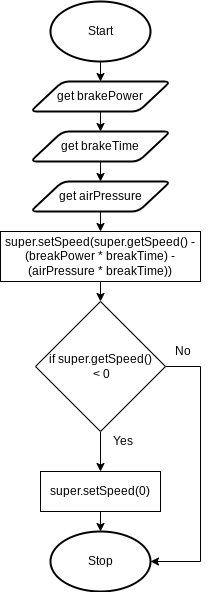

The diagram above was exported from draw.io. Its source (the exported page's mxGraphModel, read from the mxfile embedded in the PNG):
<mxGraphModel dx="1086" dy="743" grid="1" gridSize="10" guides="1" tooltips="1" connect="1" arrows="1" fold="1" page="1" pageScale="1" pageWidth="827" pageHeight="1169" math="0" shadow="0">
  <root>
    <mxCell id="0" />
    <mxCell id="1" parent="0" />
    <mxCell id="2" style="edgeStyle=none;html=1;exitX=0.5;exitY=1;exitDx=0;exitDy=0;exitPerimeter=0;entryX=0.5;entryY=0;entryDx=0;entryDy=0;" edge="1" parent="1" source="3" target="5">
      <mxGeometry relative="1" as="geometry" />
    </mxCell>
    <mxCell id="3" value="Start" style="strokeWidth=2;html=1;shape=mxgraph.flowchart.start_1;whiteSpace=wrap;" vertex="1" parent="1">
      <mxGeometry x="130" y="40" width="100" height="60" as="geometry" />
    </mxCell>
    <mxCell id="4" style="edgeStyle=none;html=1;exitX=0.5;exitY=1;exitDx=0;exitDy=0;entryX=0.5;entryY=0;entryDx=0;entryDy=0;" edge="1" parent="1" source="5" target="17">
      <mxGeometry relative="1" as="geometry" />
    </mxCell>
    <mxCell id="5" value="get brakePower" style="shape=parallelogram;html=1;strokeWidth=2;perimeter=parallelogramPerimeter;whiteSpace=wrap;rounded=1;arcSize=12;size=0.23;" vertex="1" parent="1">
      <mxGeometry x="110" y="120" width="140" height="30" as="geometry" />
    </mxCell>
    <mxCell id="6" value="Stop" style="strokeWidth=2;html=1;shape=mxgraph.flowchart.start_1;whiteSpace=wrap;" vertex="1" parent="1">
      <mxGeometry x="130" y="570" width="100" height="60" as="geometry" />
    </mxCell>
    <mxCell id="7" style="edgeStyle=none;html=1;exitX=0.5;exitY=1;exitDx=0;exitDy=0;entryX=0.5;entryY=0;entryDx=0;entryDy=0;" edge="1" parent="1" source="8" target="11">
      <mxGeometry relative="1" as="geometry">
        <mxPoint x="545" y="280" as="sourcePoint" />
      </mxGeometry>
    </mxCell>
    <mxCell id="8" value="super.setSpeed(super.getSpeed() - (breakPower * breakTime) - (airPressure * breakTime))" style="rounded=0;whiteSpace=wrap;html=1;" vertex="1" parent="1">
      <mxGeometry x="80" y="270" width="200" height="50" as="geometry" />
    </mxCell>
    <mxCell id="9" style="edgeStyle=none;html=1;exitX=0.5;exitY=1;exitDx=0;exitDy=0;entryX=0.5;entryY=0;entryDx=0;entryDy=0;" edge="1" parent="1" source="11" target="15">
      <mxGeometry relative="1" as="geometry" />
    </mxCell>
    <mxCell id="10" style="edgeStyle=none;html=1;exitX=1;exitY=0.5;exitDx=0;exitDy=0;entryX=1;entryY=0.5;entryDx=0;entryDy=0;entryPerimeter=0;rounded=0;" edge="1" parent="1" source="11" target="6">
      <mxGeometry relative="1" as="geometry">
        <Array as="points">
          <mxPoint x="280" y="405" />
          <mxPoint x="280" y="600" />
        </Array>
      </mxGeometry>
    </mxCell>
    <mxCell id="11" value="if super.getSpeed()&lt;br&gt;&amp;nbsp;&amp;lt; 0" style="rhombus;whiteSpace=wrap;html=1;" vertex="1" parent="1">
      <mxGeometry x="115" y="340" width="130" height="130" as="geometry" />
    </mxCell>
    <mxCell id="12" value="Yes" style="text;html=1;strokeColor=none;fillColor=none;align=center;verticalAlign=middle;whiteSpace=wrap;rounded=0;" vertex="1" parent="1">
      <mxGeometry x="190" y="470" width="25" height="20" as="geometry" />
    </mxCell>
    <mxCell id="13" value="No" style="text;html=1;strokeColor=none;fillColor=none;align=center;verticalAlign=middle;whiteSpace=wrap;rounded=0;" vertex="1" parent="1">
      <mxGeometry x="250" y="380" width="25" height="20" as="geometry" />
    </mxCell>
    <mxCell id="14" style="edgeStyle=none;html=1;exitX=0.5;exitY=1;exitDx=0;exitDy=0;entryX=0.5;entryY=0;entryDx=0;entryDy=0;entryPerimeter=0;" edge="1" parent="1" source="15" target="6">
      <mxGeometry relative="1" as="geometry" />
    </mxCell>
    <mxCell id="15" value="super.setSpeed(0)" style="rounded=0;whiteSpace=wrap;html=1;" vertex="1" parent="1">
      <mxGeometry x="120" y="510" width="120" height="40" as="geometry" />
    </mxCell>
    <mxCell id="16" style="edgeStyle=none;html=1;exitX=0.5;exitY=1;exitDx=0;exitDy=0;entryX=0.5;entryY=0;entryDx=0;entryDy=0;" edge="1" parent="1" source="17" target="19">
      <mxGeometry relative="1" as="geometry" />
    </mxCell>
    <mxCell id="17" value="get brakeTime" style="shape=parallelogram;html=1;strokeWidth=2;perimeter=parallelogramPerimeter;whiteSpace=wrap;rounded=1;arcSize=12;size=0.23;" vertex="1" parent="1">
      <mxGeometry x="110" y="170" width="140" height="30" as="geometry" />
    </mxCell>
    <mxCell id="18" style="edgeStyle=none;html=1;exitX=0.5;exitY=1;exitDx=0;exitDy=0;entryX=0.5;entryY=0;entryDx=0;entryDy=0;" edge="1" parent="1" source="19" target="8">
      <mxGeometry relative="1" as="geometry" />
    </mxCell>
    <mxCell id="19" value="get airPressure" style="shape=parallelogram;html=1;strokeWidth=2;perimeter=parallelogramPerimeter;whiteSpace=wrap;rounded=1;arcSize=12;size=0.23;" vertex="1" parent="1">
      <mxGeometry x="110" y="220" width="140" height="30" as="geometry" />
    </mxCell>
  </root>
</mxGraphModel>